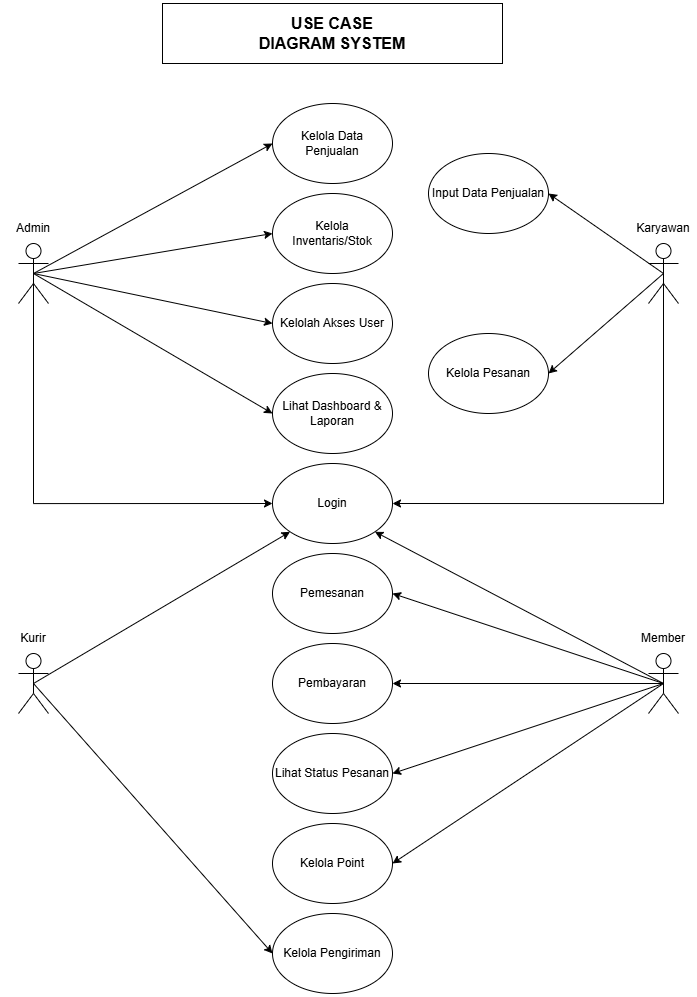

The diagram above was exported from draw.io. Its source (the exported page's mxGraphModel, read from the mxfile embedded in the PNG):
<mxGraphModel dx="2180" dy="1073" grid="1" gridSize="10" guides="1" tooltips="1" connect="1" arrows="1" fold="1" page="1" pageScale="1" pageWidth="827" pageHeight="1169" math="0" shadow="0">
  <root>
    <mxCell id="0" />
    <mxCell id="1" parent="0" />
    <mxCell id="e-JpMcDgGxs2uMCgArgn-12" edge="1" parent="1" source="VV4RGbhlgUouXZJo9kiy-2" style="rounded=0;orthogonalLoop=1;jettySize=auto;html=1;exitX=0.5;exitY=0.5;exitDx=0;exitDy=0;exitPerimeter=0;entryX=0;entryY=0.5;entryDx=0;entryDy=0;" target="VV4RGbhlgUouXZJo9kiy-6">
      <mxGeometry relative="1" as="geometry" />
    </mxCell>
    <mxCell id="e-JpMcDgGxs2uMCgArgn-13" edge="1" parent="1" source="VV4RGbhlgUouXZJo9kiy-2" style="rounded=0;orthogonalLoop=1;jettySize=auto;html=1;exitX=0.5;exitY=0.5;exitDx=0;exitDy=0;exitPerimeter=0;entryX=0;entryY=0.5;entryDx=0;entryDy=0;" target="e-JpMcDgGxs2uMCgArgn-1">
      <mxGeometry relative="1" as="geometry" />
    </mxCell>
    <mxCell id="e-JpMcDgGxs2uMCgArgn-14" edge="1" parent="1" source="VV4RGbhlgUouXZJo9kiy-2" style="rounded=0;orthogonalLoop=1;jettySize=auto;html=1;exitX=0.5;exitY=0.5;exitDx=0;exitDy=0;exitPerimeter=0;entryX=0;entryY=0.5;entryDx=0;entryDy=0;" target="e-JpMcDgGxs2uMCgArgn-2">
      <mxGeometry relative="1" as="geometry" />
    </mxCell>
    <mxCell id="e-JpMcDgGxs2uMCgArgn-15" edge="1" parent="1" source="VV4RGbhlgUouXZJo9kiy-2" style="rounded=0;orthogonalLoop=1;jettySize=auto;html=1;exitX=0.5;exitY=0.5;exitDx=0;exitDy=0;exitPerimeter=0;entryX=0;entryY=0.5;entryDx=0;entryDy=0;" target="VV4RGbhlgUouXZJo9kiy-10">
      <mxGeometry relative="1" as="geometry" />
    </mxCell>
    <mxCell id="e-JpMcDgGxs2uMCgArgn-16" edge="1" parent="1" source="VV4RGbhlgUouXZJo9kiy-2" style="edgeStyle=orthogonalEdgeStyle;rounded=0;orthogonalLoop=1;jettySize=auto;html=1;exitX=0.5;exitY=0.5;exitDx=0;exitDy=0;exitPerimeter=0;entryX=0;entryY=0.5;entryDx=0;entryDy=0;" target="VV4RGbhlgUouXZJo9kiy-5">
      <mxGeometry relative="1" as="geometry">
        <Array as="points">
          <mxPoint x="90" y="630" />
        </Array>
      </mxGeometry>
    </mxCell>
    <mxCell id="VV4RGbhlgUouXZJo9kiy-2" parent="1" style="shape=umlActor;verticalLabelPosition=bottom;verticalAlign=top;html=1;outlineConnect=0;" value="" vertex="1">
      <mxGeometry height="60" width="30" x="75" y="370" as="geometry" />
    </mxCell>
    <mxCell id="e-JpMcDgGxs2uMCgArgn-22" edge="1" parent="1" source="VV4RGbhlgUouXZJo9kiy-3" style="rounded=0;orthogonalLoop=1;jettySize=auto;html=1;exitX=0.5;exitY=0.5;exitDx=0;exitDy=0;exitPerimeter=0;entryX=1;entryY=0.5;entryDx=0;entryDy=0;" target="e-JpMcDgGxs2uMCgArgn-21">
      <mxGeometry relative="1" as="geometry" />
    </mxCell>
    <mxCell id="e-JpMcDgGxs2uMCgArgn-23" edge="1" parent="1" source="VV4RGbhlgUouXZJo9kiy-3" style="edgeStyle=orthogonalEdgeStyle;rounded=0;orthogonalLoop=1;jettySize=auto;html=1;exitX=0.5;exitY=0.5;exitDx=0;exitDy=0;exitPerimeter=0;entryX=1;entryY=0.5;entryDx=0;entryDy=0;" target="e-JpMcDgGxs2uMCgArgn-20">
      <mxGeometry relative="1" as="geometry" />
    </mxCell>
    <mxCell id="e-JpMcDgGxs2uMCgArgn-24" edge="1" parent="1" source="VV4RGbhlgUouXZJo9kiy-3" style="rounded=0;orthogonalLoop=1;jettySize=auto;html=1;exitX=0.5;exitY=0.5;exitDx=0;exitDy=0;exitPerimeter=0;entryX=1;entryY=0.5;entryDx=0;entryDy=0;" target="e-JpMcDgGxs2uMCgArgn-19">
      <mxGeometry relative="1" as="geometry" />
    </mxCell>
    <mxCell id="e-JpMcDgGxs2uMCgArgn-25" edge="1" parent="1" source="VV4RGbhlgUouXZJo9kiy-3" style="rounded=0;orthogonalLoop=1;jettySize=auto;html=1;exitX=0.5;exitY=0.5;exitDx=0;exitDy=0;exitPerimeter=0;entryX=1;entryY=1;entryDx=0;entryDy=0;" target="VV4RGbhlgUouXZJo9kiy-5">
      <mxGeometry relative="1" as="geometry" />
    </mxCell>
    <mxCell id="sa8KGSsrCc5fwptV8NZ--2" edge="1" parent="1" source="VV4RGbhlgUouXZJo9kiy-3" style="rounded=0;orthogonalLoop=1;jettySize=auto;html=1;exitX=0.5;exitY=0.5;exitDx=0;exitDy=0;exitPerimeter=0;entryX=1;entryY=0.5;entryDx=0;entryDy=0;" target="sa8KGSsrCc5fwptV8NZ--1">
      <mxGeometry relative="1" as="geometry" />
    </mxCell>
    <mxCell id="VV4RGbhlgUouXZJo9kiy-3" parent="1" style="shape=umlActor;verticalLabelPosition=bottom;verticalAlign=top;html=1;outlineConnect=0;" value="" vertex="1">
      <mxGeometry height="60" width="30" x="705" y="780" as="geometry" />
    </mxCell>
    <mxCell id="e-JpMcDgGxs2uMCgArgn-10" edge="1" parent="1" source="VV4RGbhlgUouXZJo9kiy-4" style="rounded=0;orthogonalLoop=1;jettySize=auto;html=1;exitX=0.5;exitY=0.5;exitDx=0;exitDy=0;exitPerimeter=0;entryX=1;entryY=0.5;entryDx=0;entryDy=0;" target="e-JpMcDgGxs2uMCgArgn-6">
      <mxGeometry relative="1" as="geometry" />
    </mxCell>
    <mxCell id="e-JpMcDgGxs2uMCgArgn-11" edge="1" parent="1" source="VV4RGbhlgUouXZJo9kiy-4" style="rounded=0;orthogonalLoop=1;jettySize=auto;html=1;exitX=0.5;exitY=0.5;exitDx=0;exitDy=0;exitPerimeter=0;entryX=1;entryY=0.5;entryDx=0;entryDy=0;" target="e-JpMcDgGxs2uMCgArgn-5">
      <mxGeometry relative="1" as="geometry" />
    </mxCell>
    <mxCell id="e-JpMcDgGxs2uMCgArgn-26" edge="1" parent="1" source="VV4RGbhlgUouXZJo9kiy-4" style="edgeStyle=orthogonalEdgeStyle;rounded=0;orthogonalLoop=1;jettySize=auto;html=1;exitX=0.5;exitY=0.5;exitDx=0;exitDy=0;exitPerimeter=0;entryX=1;entryY=0.5;entryDx=0;entryDy=0;" target="VV4RGbhlgUouXZJo9kiy-5">
      <mxGeometry relative="1" as="geometry">
        <Array as="points">
          <mxPoint x="720" y="630" />
        </Array>
      </mxGeometry>
    </mxCell>
    <mxCell id="VV4RGbhlgUouXZJo9kiy-4" parent="1" style="shape=umlActor;verticalLabelPosition=bottom;verticalAlign=top;html=1;outlineConnect=0;" value="" vertex="1">
      <mxGeometry height="60" width="30" x="705" y="370" as="geometry" />
    </mxCell>
    <mxCell id="VV4RGbhlgUouXZJo9kiy-5" parent="1" style="ellipse;whiteSpace=wrap;html=1;" value="Login" vertex="1">
      <mxGeometry height="80" width="120" x="329" y="590" as="geometry" />
    </mxCell>
    <mxCell id="VV4RGbhlgUouXZJo9kiy-6" parent="1" style="ellipse;whiteSpace=wrap;html=1;" value="Kelola Data Penjualan" vertex="1">
      <mxGeometry height="80" width="120" x="329" y="230" as="geometry" />
    </mxCell>
    <mxCell id="e-JpMcDgGxs2uMCgArgn-17" edge="1" parent="1" source="VV4RGbhlgUouXZJo9kiy-7" style="rounded=0;orthogonalLoop=1;jettySize=auto;html=1;exitX=0.5;exitY=0.5;exitDx=0;exitDy=0;exitPerimeter=0;entryX=0;entryY=1;entryDx=0;entryDy=0;" target="VV4RGbhlgUouXZJo9kiy-5">
      <mxGeometry relative="1" as="geometry" />
    </mxCell>
    <mxCell id="e-JpMcDgGxs2uMCgArgn-18" edge="1" parent="1" source="VV4RGbhlgUouXZJo9kiy-7" style="rounded=0;orthogonalLoop=1;jettySize=auto;html=1;exitX=0.5;exitY=0.5;exitDx=0;exitDy=0;exitPerimeter=0;entryX=0;entryY=0.5;entryDx=0;entryDy=0;" target="e-JpMcDgGxs2uMCgArgn-4">
      <mxGeometry relative="1" as="geometry" />
    </mxCell>
    <mxCell id="VV4RGbhlgUouXZJo9kiy-7" parent="1" style="shape=umlActor;verticalLabelPosition=bottom;verticalAlign=top;html=1;outlineConnect=0;" value="" vertex="1">
      <mxGeometry height="60" width="30" x="75" y="780" as="geometry" />
    </mxCell>
    <mxCell id="VV4RGbhlgUouXZJo9kiy-10" parent="1" style="ellipse;whiteSpace=wrap;html=1;" value="Lihat Dashboard &amp;amp; Laporan" vertex="1">
      <mxGeometry height="80" width="120" x="329" y="500" as="geometry" />
    </mxCell>
    <mxCell id="e-JpMcDgGxs2uMCgArgn-1" parent="1" style="ellipse;whiteSpace=wrap;html=1;" value="Kelola&lt;div&gt;Inventaris/Stok&lt;/div&gt;" vertex="1">
      <mxGeometry height="80" width="120" x="329" y="320" as="geometry" />
    </mxCell>
    <mxCell id="e-JpMcDgGxs2uMCgArgn-2" parent="1" style="ellipse;whiteSpace=wrap;html=1;" value="Kelolah Akses User" vertex="1">
      <mxGeometry height="80" width="120" x="329" y="410" as="geometry" />
    </mxCell>
    <mxCell id="e-JpMcDgGxs2uMCgArgn-4" parent="1" style="ellipse;whiteSpace=wrap;html=1;" value="Kelola Pengiriman" vertex="1">
      <mxGeometry height="80" width="120" x="329" y="1040" as="geometry" />
    </mxCell>
    <mxCell id="e-JpMcDgGxs2uMCgArgn-5" parent="1" style="ellipse;whiteSpace=wrap;html=1;" value="Kelola Pesanan" vertex="1">
      <mxGeometry height="80" width="120" x="485" y="460" as="geometry" />
    </mxCell>
    <mxCell id="e-JpMcDgGxs2uMCgArgn-6" parent="1" style="ellipse;whiteSpace=wrap;html=1;" value="Input Data Penjualan" vertex="1">
      <mxGeometry height="80" width="120" x="485" y="280" as="geometry" />
    </mxCell>
    <mxCell id="e-JpMcDgGxs2uMCgArgn-19" parent="1" style="ellipse;whiteSpace=wrap;html=1;" value="Pemesanan" vertex="1">
      <mxGeometry height="80" width="120" x="329" y="680" as="geometry" />
    </mxCell>
    <mxCell id="e-JpMcDgGxs2uMCgArgn-20" parent="1" style="ellipse;whiteSpace=wrap;html=1;" value="Pembayaran" vertex="1">
      <mxGeometry height="80" width="120" x="329" y="770" as="geometry" />
    </mxCell>
    <mxCell id="e-JpMcDgGxs2uMCgArgn-21" parent="1" style="ellipse;whiteSpace=wrap;html=1;" value="Lihat Status Pesanan" vertex="1">
      <mxGeometry height="80" width="120" x="329" y="860" as="geometry" />
    </mxCell>
    <mxCell id="e-JpMcDgGxs2uMCgArgn-27" parent="1" style="text;html=1;whiteSpace=wrap;strokeColor=none;fillColor=none;align=center;verticalAlign=middle;rounded=0;" value="Karyawan" vertex="1">
      <mxGeometry height="30" width="60" x="690" y="340" as="geometry" />
    </mxCell>
    <mxCell id="e-JpMcDgGxs2uMCgArgn-28" parent="1" style="text;html=1;whiteSpace=wrap;strokeColor=none;fillColor=none;align=center;verticalAlign=middle;rounded=0;" value="Admin" vertex="1">
      <mxGeometry height="30" width="60" x="60" y="340" as="geometry" />
    </mxCell>
    <mxCell id="e-JpMcDgGxs2uMCgArgn-29" parent="1" style="text;html=1;whiteSpace=wrap;strokeColor=none;fillColor=none;align=center;verticalAlign=middle;rounded=0;" value="Member" vertex="1">
      <mxGeometry height="30" width="60" x="690" y="750" as="geometry" />
    </mxCell>
    <mxCell id="e-JpMcDgGxs2uMCgArgn-30" parent="1" style="text;html=1;whiteSpace=wrap;strokeColor=none;fillColor=none;align=center;verticalAlign=middle;rounded=0;" value="Kurir" vertex="1">
      <mxGeometry height="30" width="60" x="60" y="750" as="geometry" />
    </mxCell>
    <mxCell id="e-JpMcDgGxs2uMCgArgn-31" parent="1" style="rounded=0;whiteSpace=wrap;html=1;" value="" vertex="1">
      <mxGeometry height="60" width="340" x="219" y="130" as="geometry" />
    </mxCell>
    <mxCell id="e-JpMcDgGxs2uMCgArgn-32" parent="1" style="text;html=1;whiteSpace=wrap;strokeColor=none;fillColor=none;align=center;verticalAlign=middle;rounded=0;fontStyle=1;fontSize=16;" value="USE CASE DIAGRAM SYSTEM" vertex="1">
      <mxGeometry height="30" width="151.5" x="313.25" y="145" as="geometry" />
    </mxCell>
    <mxCell id="sa8KGSsrCc5fwptV8NZ--1" parent="1" style="ellipse;whiteSpace=wrap;html=1;" value="Kelola Point" vertex="1">
      <mxGeometry height="80" width="120" x="329" y="950" as="geometry" />
    </mxCell>
  </root>
</mxGraphModel>